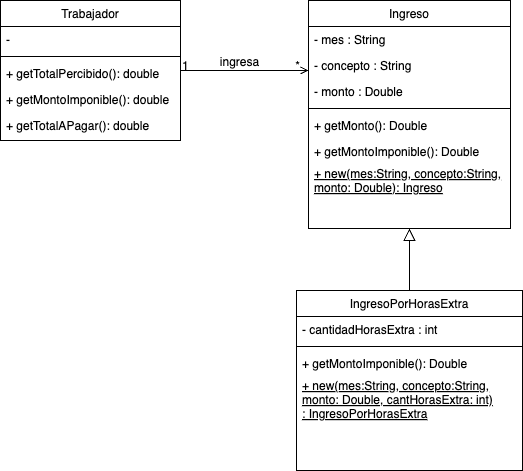

The diagram above was exported from draw.io. Its source (the exported page's mxGraphModel, read from the mxfile embedded in the PNG):
<mxGraphModel dx="768" dy="724" grid="1" gridSize="10" guides="1" tooltips="1" connect="1" arrows="1" fold="1" page="1" pageScale="1" pageWidth="827" pageHeight="1169" math="0" shadow="0">
  <root>
    <mxCell id="WIyWlLk6GJQsqaUBKTNV-0" />
    <mxCell id="WIyWlLk6GJQsqaUBKTNV-1" parent="WIyWlLk6GJQsqaUBKTNV-0" />
    <mxCell id="zkfFHV4jXpPFQw0GAbJ--0" value="Trabajador" style="swimlane;fontStyle=0;align=center;verticalAlign=top;childLayout=stackLayout;horizontal=1;startSize=26;horizontalStack=0;resizeParent=1;resizeLast=0;collapsible=1;marginBottom=0;rounded=0;shadow=0;strokeWidth=1;" parent="WIyWlLk6GJQsqaUBKTNV-1" vertex="1">
      <mxGeometry x="200" y="120" width="180" height="140" as="geometry">
        <mxRectangle x="230" y="140" width="160" height="26" as="alternateBounds" />
      </mxGeometry>
    </mxCell>
    <mxCell id="zkfFHV4jXpPFQw0GAbJ--2" value="-" style="text;align=left;verticalAlign=top;spacingLeft=4;spacingRight=4;overflow=hidden;rotatable=0;points=[[0,0.5],[1,0.5]];portConstraint=eastwest;rounded=0;shadow=0;html=0;" parent="zkfFHV4jXpPFQw0GAbJ--0" vertex="1">
      <mxGeometry y="26" width="180" height="26" as="geometry" />
    </mxCell>
    <mxCell id="zkfFHV4jXpPFQw0GAbJ--4" value="" style="line;html=1;strokeWidth=1;align=left;verticalAlign=middle;spacingTop=-1;spacingLeft=3;spacingRight=3;rotatable=0;labelPosition=right;points=[];portConstraint=eastwest;" parent="zkfFHV4jXpPFQw0GAbJ--0" vertex="1">
      <mxGeometry y="52" width="180" height="8" as="geometry" />
    </mxCell>
    <mxCell id="zkfFHV4jXpPFQw0GAbJ--5" value="+ getTotalPercibido(): double" style="text;align=left;verticalAlign=top;spacingLeft=4;spacingRight=4;overflow=hidden;rotatable=0;points=[[0,0.5],[1,0.5]];portConstraint=eastwest;" parent="zkfFHV4jXpPFQw0GAbJ--0" vertex="1">
      <mxGeometry y="60" width="180" height="26" as="geometry" />
    </mxCell>
    <mxCell id="9r8Y-E7UCMNEZYda4TBf-2" value="+ getMontoImponible(): double" style="text;align=left;verticalAlign=top;spacingLeft=4;spacingRight=4;overflow=hidden;rotatable=0;points=[[0,0.5],[1,0.5]];portConstraint=eastwest;" parent="zkfFHV4jXpPFQw0GAbJ--0" vertex="1">
      <mxGeometry y="86" width="180" height="26" as="geometry" />
    </mxCell>
    <mxCell id="9r8Y-E7UCMNEZYda4TBf-3" value="+ getTotalAPagar(): double" style="text;align=left;verticalAlign=top;spacingLeft=4;spacingRight=4;overflow=hidden;rotatable=0;points=[[0,0.5],[1,0.5]];portConstraint=eastwest;" parent="zkfFHV4jXpPFQw0GAbJ--0" vertex="1">
      <mxGeometry y="112" width="180" height="26" as="geometry" />
    </mxCell>
    <mxCell id="zkfFHV4jXpPFQw0GAbJ--13" value="IngresoPorHorasExtra" style="swimlane;fontStyle=0;align=center;verticalAlign=top;childLayout=stackLayout;horizontal=1;startSize=26;horizontalStack=0;resizeParent=1;resizeLast=0;collapsible=1;marginBottom=0;rounded=0;shadow=0;strokeWidth=1;" parent="WIyWlLk6GJQsqaUBKTNV-1" vertex="1">
      <mxGeometry x="496" y="410" width="226" height="180" as="geometry">
        <mxRectangle x="340" y="380" width="170" height="26" as="alternateBounds" />
      </mxGeometry>
    </mxCell>
    <mxCell id="zkfFHV4jXpPFQw0GAbJ--14" value="- cantidadHorasExtra : int" style="text;align=left;verticalAlign=top;spacingLeft=4;spacingRight=4;overflow=hidden;rotatable=0;points=[[0,0.5],[1,0.5]];portConstraint=eastwest;" parent="zkfFHV4jXpPFQw0GAbJ--13" vertex="1">
      <mxGeometry y="26" width="226" height="26" as="geometry" />
    </mxCell>
    <mxCell id="zkfFHV4jXpPFQw0GAbJ--15" value="" style="line;html=1;strokeWidth=1;align=left;verticalAlign=middle;spacingTop=-1;spacingLeft=3;spacingRight=3;rotatable=0;labelPosition=right;points=[];portConstraint=eastwest;" parent="zkfFHV4jXpPFQw0GAbJ--13" vertex="1">
      <mxGeometry y="52" width="226" height="8" as="geometry" />
    </mxCell>
    <mxCell id="9r8Y-E7UCMNEZYda4TBf-4" value="+ getMontoImponible(): Double" style="text;align=left;verticalAlign=top;spacingLeft=4;spacingRight=4;overflow=hidden;rotatable=0;points=[[0,0.5],[1,0.5]];portConstraint=eastwest;" parent="zkfFHV4jXpPFQw0GAbJ--13" vertex="1">
      <mxGeometry y="60" width="226" height="22" as="geometry" />
    </mxCell>
    <mxCell id="n7LQ_iJfkOWNwHYQa0_c-0" value="+ new(mes:String, concepto:String,&#10;monto: Double, cantHorasExtra: int)&#10;: IngresoPorHorasExtra" style="text;align=left;verticalAlign=top;spacingLeft=4;spacingRight=4;overflow=hidden;rotatable=0;points=[[0,0.5],[1,0.5]];portConstraint=eastwest;fontStyle=4" vertex="1" parent="zkfFHV4jXpPFQw0GAbJ--13">
      <mxGeometry y="82" width="226" height="68" as="geometry" />
    </mxCell>
    <mxCell id="zkfFHV4jXpPFQw0GAbJ--16" value="" style="endArrow=block;endSize=10;endFill=0;shadow=0;strokeWidth=1;rounded=0;curved=0;edgeStyle=elbowEdgeStyle;elbow=vertical;entryX=0.5;entryY=1;entryDx=0;entryDy=0;" parent="WIyWlLk6GJQsqaUBKTNV-1" source="zkfFHV4jXpPFQw0GAbJ--13" target="zkfFHV4jXpPFQw0GAbJ--17" edge="1">
      <mxGeometry width="160" relative="1" as="geometry">
        <mxPoint x="210" y="373" as="sourcePoint" />
        <mxPoint x="310" y="271" as="targetPoint" />
      </mxGeometry>
    </mxCell>
    <mxCell id="zkfFHV4jXpPFQw0GAbJ--17" value="Ingreso" style="swimlane;fontStyle=0;align=center;verticalAlign=top;childLayout=stackLayout;horizontal=1;startSize=26;horizontalStack=0;resizeParent=1;resizeLast=0;collapsible=1;marginBottom=0;rounded=0;shadow=0;strokeWidth=1;" parent="WIyWlLk6GJQsqaUBKTNV-1" vertex="1">
      <mxGeometry x="508" y="120" width="202" height="228" as="geometry">
        <mxRectangle x="550" y="140" width="160" height="26" as="alternateBounds" />
      </mxGeometry>
    </mxCell>
    <mxCell id="zkfFHV4jXpPFQw0GAbJ--18" value="- mes : String" style="text;align=left;verticalAlign=top;spacingLeft=4;spacingRight=4;overflow=hidden;rotatable=0;points=[[0,0.5],[1,0.5]];portConstraint=eastwest;" parent="zkfFHV4jXpPFQw0GAbJ--17" vertex="1">
      <mxGeometry y="26" width="202" height="26" as="geometry" />
    </mxCell>
    <mxCell id="zkfFHV4jXpPFQw0GAbJ--19" value="- concepto : String" style="text;align=left;verticalAlign=top;spacingLeft=4;spacingRight=4;overflow=hidden;rotatable=0;points=[[0,0.5],[1,0.5]];portConstraint=eastwest;rounded=0;shadow=0;html=0;" parent="zkfFHV4jXpPFQw0GAbJ--17" vertex="1">
      <mxGeometry y="52" width="202" height="26" as="geometry" />
    </mxCell>
    <mxCell id="zkfFHV4jXpPFQw0GAbJ--20" value="- monto : Double" style="text;align=left;verticalAlign=top;spacingLeft=4;spacingRight=4;overflow=hidden;rotatable=0;points=[[0,0.5],[1,0.5]];portConstraint=eastwest;rounded=0;shadow=0;html=0;" parent="zkfFHV4jXpPFQw0GAbJ--17" vertex="1">
      <mxGeometry y="78" width="202" height="26" as="geometry" />
    </mxCell>
    <mxCell id="zkfFHV4jXpPFQw0GAbJ--23" value="" style="line;html=1;strokeWidth=1;align=left;verticalAlign=middle;spacingTop=-1;spacingLeft=3;spacingRight=3;rotatable=0;labelPosition=right;points=[];portConstraint=eastwest;" parent="zkfFHV4jXpPFQw0GAbJ--17" vertex="1">
      <mxGeometry y="104" width="202" height="8" as="geometry" />
    </mxCell>
    <mxCell id="zkfFHV4jXpPFQw0GAbJ--24" value="+ getMonto(): Double" style="text;align=left;verticalAlign=top;spacingLeft=4;spacingRight=4;overflow=hidden;rotatable=0;points=[[0,0.5],[1,0.5]];portConstraint=eastwest;" parent="zkfFHV4jXpPFQw0GAbJ--17" vertex="1">
      <mxGeometry y="112" width="202" height="26" as="geometry" />
    </mxCell>
    <mxCell id="zkfFHV4jXpPFQw0GAbJ--25" value="+ getMontoImponible(): Double" style="text;align=left;verticalAlign=top;spacingLeft=4;spacingRight=4;overflow=hidden;rotatable=0;points=[[0,0.5],[1,0.5]];portConstraint=eastwest;" parent="zkfFHV4jXpPFQw0GAbJ--17" vertex="1">
      <mxGeometry y="138" width="202" height="22" as="geometry" />
    </mxCell>
    <mxCell id="n7LQ_iJfkOWNwHYQa0_c-1" value="+ new(mes:String, concepto:String,&#10;monto: Double): Ingreso" style="text;align=left;verticalAlign=top;spacingLeft=4;spacingRight=4;overflow=hidden;rotatable=0;points=[[0,0.5],[1,0.5]];portConstraint=eastwest;fontStyle=4" vertex="1" parent="zkfFHV4jXpPFQw0GAbJ--17">
      <mxGeometry y="160" width="202" height="68" as="geometry" />
    </mxCell>
    <mxCell id="zkfFHV4jXpPFQw0GAbJ--26" value="" style="endArrow=open;shadow=0;strokeWidth=1;rounded=0;curved=0;endFill=1;edgeStyle=elbowEdgeStyle;elbow=vertical;" parent="WIyWlLk6GJQsqaUBKTNV-1" source="zkfFHV4jXpPFQw0GAbJ--0" target="zkfFHV4jXpPFQw0GAbJ--17" edge="1">
      <mxGeometry x="0.5" y="41" relative="1" as="geometry">
        <mxPoint x="380" y="192" as="sourcePoint" />
        <mxPoint x="540" y="192" as="targetPoint" />
        <mxPoint x="-40" y="32" as="offset" />
      </mxGeometry>
    </mxCell>
    <mxCell id="zkfFHV4jXpPFQw0GAbJ--27" value="1" style="resizable=0;align=left;verticalAlign=bottom;labelBackgroundColor=none;fontSize=12;" parent="zkfFHV4jXpPFQw0GAbJ--26" connectable="0" vertex="1">
      <mxGeometry x="-1" relative="1" as="geometry">
        <mxPoint y="4" as="offset" />
      </mxGeometry>
    </mxCell>
    <mxCell id="zkfFHV4jXpPFQw0GAbJ--28" value="*" style="resizable=0;align=right;verticalAlign=bottom;labelBackgroundColor=none;fontSize=12;" parent="zkfFHV4jXpPFQw0GAbJ--26" connectable="0" vertex="1">
      <mxGeometry x="1" relative="1" as="geometry">
        <mxPoint x="-7" y="4" as="offset" />
      </mxGeometry>
    </mxCell>
    <mxCell id="zkfFHV4jXpPFQw0GAbJ--29" value="ingresa" style="text;html=1;resizable=0;points=[];;align=center;verticalAlign=middle;labelBackgroundColor=none;rounded=0;shadow=0;strokeWidth=1;fontSize=12;" parent="zkfFHV4jXpPFQw0GAbJ--26" vertex="1" connectable="0">
      <mxGeometry x="0.5" y="49" relative="1" as="geometry">
        <mxPoint x="-38" y="40" as="offset" />
      </mxGeometry>
    </mxCell>
  </root>
</mxGraphModel>